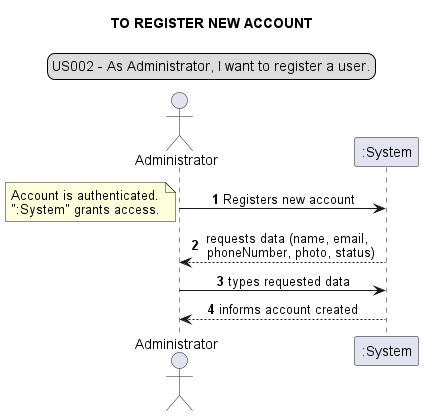

The diagram above was rendered by PlantUML. Its source (embedded in the PNG):
@startuml
skinparam sequenceMessageAlign center
title TO REGISTER NEW ACCOUNT
legend top
US002 - As Administrator, I want to register a user.
end legend
autonumber
actor Administrator
Administrator -> ":System": Registers new account
note left
Account is authenticated.
":System" grants access.
end note
Administrator <-- ":System": requests data (name, email, \n phoneNumber, photo, status)
Administrator  -> ":System": types requested data
":System" --> Administrator: informs account created
@enduml